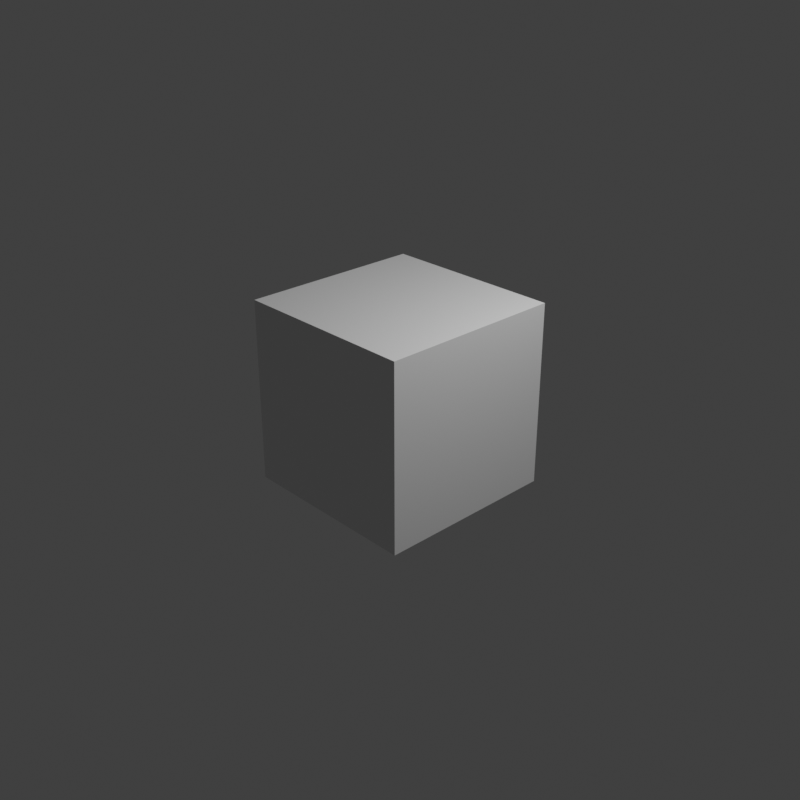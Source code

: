 # Source: YasnaStore.cl.blend  (saved by Blender 3.1.7; exported with 4.5.12 LTS)
import bpy
from mathutils import Matrix  # noqa: F401  (used for matrix-valued properties, if any)

bpy.ops.wm.read_factory_settings(use_empty=True)
scene = bpy.context.scene
scene.name = 'Scene'

# ---- collections
col_collection = bpy.data.collections.new('Collection'); scene.collection.children.link(col_collection)

# ---- materials (node trees are filled in below, after node groups)
mat_material = bpy.data.materials.new('Material')
mat_material.alpha_threshold = 0.0
mat_material.use_transparent_shadow = False
mat_material.line_color = (0.0, 0.0, 0.0, 1.0)

# ---- material node trees
mat_material.use_nodes = True; mat_material.node_tree.nodes.clear()
_N = mat_material.node_tree.nodes; _L = mat_material.node_tree.links
n0 = _N.new('ShaderNodeOutputMaterial'); n0.name = 'Material Output'; n0.location = (300, 300)
n1 = _N.new('ShaderNodeBsdfPrincipled'); n1.name = 'Principled BSDF'; n1.location = (10, 300)
n1.distribution = 'GGX'
n1.subsurface_method = 'RANDOM_WALK_SKIN'
n1.inputs[2].default_value = 0.4
n1.inputs[3].default_value = 1.45
n1.inputs[27].default_value = (0.0, 0.0, 0.0, 1.0)
n1.inputs[28].default_value = 1.0
_L.new(n1.outputs[0], n0.inputs[0])
n0.is_active_output = True

# ---- world
world_world = bpy.data.worlds.new('World'); scene.world = world_world
world_world.use_nodes = True; world_world.node_tree.nodes.clear()
_N = world_world.node_tree.nodes; _L = world_world.node_tree.links
n0 = _N.new('ShaderNodeOutputWorld'); n0.name = 'World Output'; n0.location = (300, 300)
n1 = _N.new('ShaderNodeBackground'); n1.name = 'Background'; n1.location = (10, 300)
n1.inputs[0].default_value = (0.05088, 0.05088, 0.05088, 1.0)
_L.new(n1.outputs[0], n0.inputs[0])
n0.is_active_output = True
world_world.color = (0.05088, 0.05088, 0.05088)
world_world.use_sun_shadow = False
world_world.sun_shadow_jitter_overblur = 0.0

# ---- cameras
cam_camera = bpy.data.cameras.new('Camera')
cam_camera.clip_end = 100.0
cam_camera.ortho_scale = 7.314

# ---- lights
light_light = bpy.data.lights.new('Light', 'POINT')
light_light.transmission_factor = 0.0
light_light.energy = 1000.0
light_light.shadow_soft_size = 0.1
light_light.shadow_maximum_resolution = 0.006
light_light.use_absolute_resolution = True

# ---- meshes
me_cube = bpy.data.meshes.new('Cube')
me_cube.from_pydata([(1.0, 1.0, 1.0), (1.0, 1.0, -1.0), (1.0, -1.0, 1.0), (1.0, -1.0, -1.0), (-1.0, 1.0, 1.0), (-1.0, 1.0, -1.0), (-1.0, -1.0, 1.0), (-1.0, -1.0, -1.0)], [], [(0, 4, 6, 2), (3, 2, 6, 7), (7, 6, 4, 5), (5, 1, 3, 7), (1, 0, 2, 3), (5, 4, 0, 1)])
_uv = me_cube.uv_layers.new(name='UVMap')
_uv.uv.foreach_set('vector', [0.625, 0.5, 0.875, 0.5, 0.875, 0.75, 0.625, 0.75, 0.375, 0.75, 0.625, 0.75, 0.625, 1.0, 0.375, 1.0, 0.375, 0.0, 0.625, 0.0, 0.625, 0.25, 0.375, 0.25, 0.125, 0.5, 0.375, 0.5, 0.375, 0.75, 0.125, 0.75, 0.375, 0.5, 0.625, 0.5, 0.625, 0.75, 0.375, 0.75, 0.375, 0.25, 0.625, 0.25, 0.625, 0.5, 0.375, 0.5])
me_cube.materials.append(mat_material)
me_cube.use_remesh_preserve_volume = False
me_cube.use_remesh_preserve_attributes = False
me_cube.use_mirror_vertex_groups = False
me_cube.update()

# ---- objects
ob_cube = bpy.data.objects.new('Cube', me_cube)
ob_light = bpy.data.objects.new('Light', light_light)
ob_camera = bpy.data.objects.new('Camera', cam_camera)

# ---- transforms, parenting, visibility, modifiers, constraints
ob_cube.location = (0.0, 0.0, 0.0)
ob_cube.lock_rotations_4d = False
ob_cube.empty_display_type = 'ARROWS'
ob_cube.lineart.crease_threshold = 0.0
ob_light.location = (4.076, 1.005, 5.904)
ob_light.rotation_euler = (0.6503, 0.05522, 1.866)
ob_light.lock_rotations_4d = False
ob_light.empty_display_type = 'ARROWS'
ob_light.color = (0.0, 0.0, 0.0, 0.0)
ob_light.lineart.crease_threshold = 0.0
ob_camera.location = (7.359, -6.926, 4.958)
ob_camera.rotation_euler = (1.109, 0.0, 0.8149)
ob_camera.lock_rotations_4d = False
ob_camera.empty_display_type = 'ARROWS'
ob_camera.color = (0.0, 0.0, 0.0, 0.0)
ob_camera.display_type = 'WIRE'
ob_camera.lineart.crease_threshold = 0.0

# ---- collection membership
col_collection.objects.link(ob_cube)
col_collection.objects.link(ob_light)
col_collection.objects.link(ob_camera)

# ---- scene / render settings (as saved in the file)
scene.camera = ob_camera
scene.frame_start = 1; scene.frame_end = 128; scene.frame_set(82)
scene.render.engine = 'BLENDER_EEVEE_NEXT'
scene.render.resolution_x = 1000
scene.render.resolution_y = 1000
scene.cycles.sampling_pattern = 'TABULATED_SOBOL'
scene.cycles.use_light_tree = False
scene.view_settings.view_transform = 'Standard'
bpy.context.view_layer.update()
